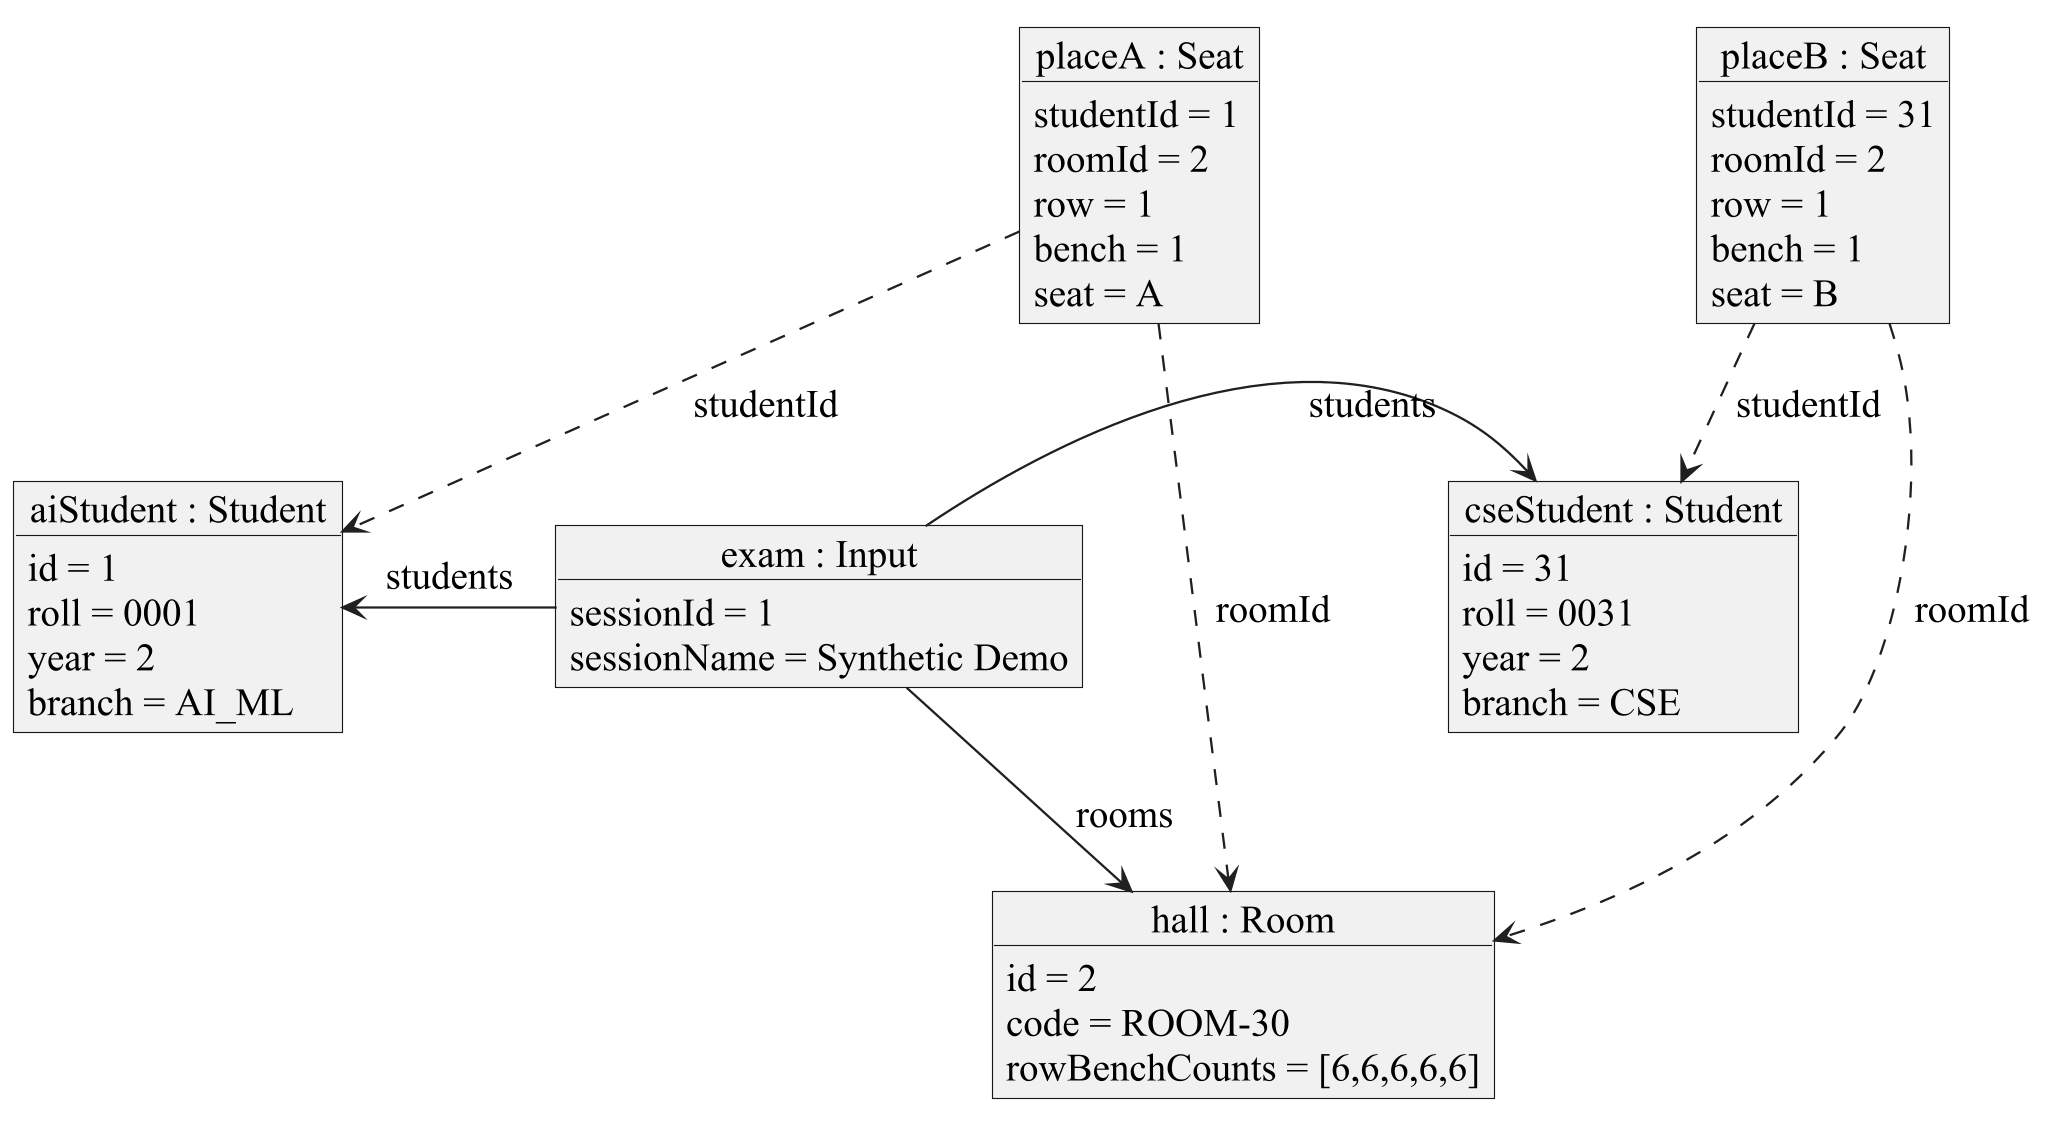

The diagram above was rendered by PlantUML. Its source (embedded in the PNG):
@startuml
skinparamlocked dpi 220
!pragma layout smetana
skinparam backgroundColor white
skinparam defaultFontName "Times New Roman"
skinparam defaultFontSize 17
skinparam shadowing false
skinparam roundcorner 0
skinparam ArrowColor #202020
skinparam LineColor #202020
skinparam classAttributeIconSize 0
skinparam classBackgroundColor #F5F7FA
skinparam classBorderColor #202020
skinparam componentBackgroundColor #F5F7FA
skinparam componentBorderColor #202020
skinparam stateBackgroundColor white
skinparam stateBorderColor #202020
skinparam actorStyle stickman
skinparam sequenceMessageAlign center
skinparam sequenceParticipantBackgroundColor #F5F7FA
skinparam sequenceParticipantBorderColor #202020
skinparam sequenceLifeLineBorderColor #505050
skinparam NoteBackgroundColor #FFFFFF
skinparam NoteBorderColor #707070
skinparam nodesep 35
skinparam ranksep 45
hide circle

object "exam : Input" as I {
  sessionId = 1
  sessionName = Synthetic Demo
}
object "aiStudent : Student" as S1 {
  id = 1
  roll = 0001
  year = 2
  branch = AI_ML
}
object "cseStudent : Student" as S2 {
  id = 31
  roll = 0031
  year = 2
  branch = CSE
}
object "hall : Room" as R {
  id = 2
  code = ROOM-30
  rowBenchCounts = [6,6,6,6,6]
}
object "placeA : Seat" as A {
  studentId = 1
  roomId = 2
  row = 1
  bench = 1
  seat = A
}
object "placeB : Seat" as B {
  studentId = 31
  roomId = 2
  row = 1
  bench = 1
  seat = B
}
I -left-> S1 : students
I -right-> S2 : students
I -down-> R : rooms
A ..> S1 : studentId
B ..> S2 : studentId
A ..> R : roomId
B ..> R : roomId

@enduml